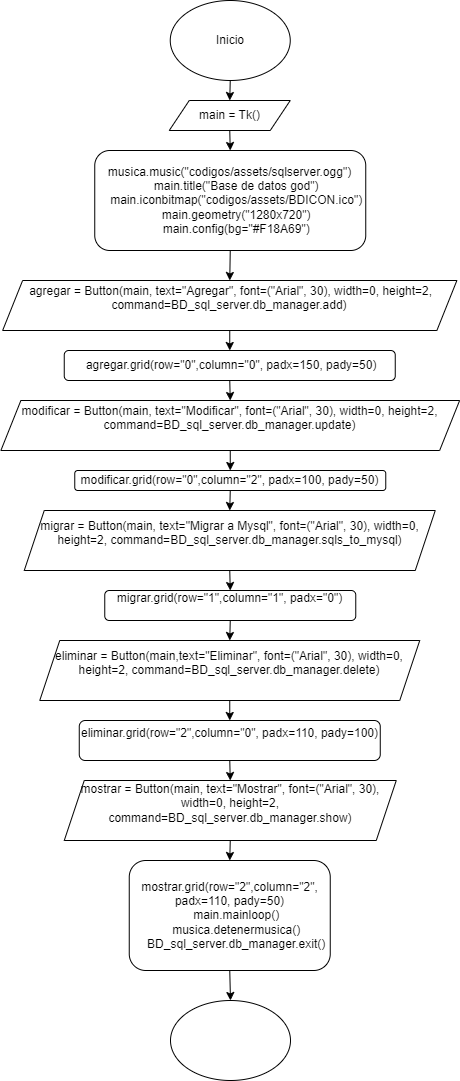

The diagram above was exported from draw.io. Its source (the exported page's mxGraphModel, read from the mxfile embedded in the PNG):
<mxGraphModel dx="438" dy="515" grid="1" gridSize="10" guides="1" tooltips="1" connect="1" arrows="1" fold="1" page="1" pageScale="1" pageWidth="850" pageHeight="1100" math="0" shadow="0">
  <root>
    <mxCell id="0" />
    <mxCell id="1" parent="0" />
    <mxCell id="gUh5TA9iEITUQ7nOX6h2-438" style="edgeStyle=orthogonalEdgeStyle;rounded=0;orthogonalLoop=1;jettySize=auto;html=1;exitX=0.5;exitY=1;exitDx=0;exitDy=0;entryX=0.5;entryY=0;entryDx=0;entryDy=0;" edge="1" parent="1" source="gUh5TA9iEITUQ7nOX6h2-1" target="gUh5TA9iEITUQ7nOX6h2-437">
      <mxGeometry relative="1" as="geometry" />
    </mxCell>
    <mxCell id="gUh5TA9iEITUQ7nOX6h2-1" value="Inicio" style="ellipse;whiteSpace=wrap;html=1;" vertex="1" parent="1">
      <mxGeometry x="498.75" y="100" width="120" height="80" as="geometry" />
    </mxCell>
    <mxCell id="gUh5TA9iEITUQ7nOX6h2-84" style="edgeStyle=orthogonalEdgeStyle;rounded=0;orthogonalLoop=1;jettySize=auto;html=1;exitX=0.5;exitY=1;exitDx=0;exitDy=0;entryX=0;entryY=0.5;entryDx=0;entryDy=0;" edge="1" parent="1" source="gUh5TA9iEITUQ7nOX6h2-81">
      <mxGeometry relative="1" as="geometry">
        <mxPoint x="105" y="390" as="targetPoint" />
        <Array as="points">
          <mxPoint x="200" y="680" />
          <mxPoint x="40" y="680" />
          <mxPoint x="40" y="390" />
        </Array>
      </mxGeometry>
    </mxCell>
    <mxCell id="gUh5TA9iEITUQ7nOX6h2-440" style="edgeStyle=orthogonalEdgeStyle;rounded=0;orthogonalLoop=1;jettySize=auto;html=1;exitX=0.5;exitY=1;exitDx=0;exitDy=0;entryX=0.5;entryY=0;entryDx=0;entryDy=0;" edge="1" parent="1" source="gUh5TA9iEITUQ7nOX6h2-437" target="gUh5TA9iEITUQ7nOX6h2-439">
      <mxGeometry relative="1" as="geometry" />
    </mxCell>
    <mxCell id="gUh5TA9iEITUQ7nOX6h2-437" value="main = Tk()" style="shape=parallelogram;perimeter=parallelogramPerimeter;whiteSpace=wrap;html=1;fixedSize=1;" vertex="1" parent="1">
      <mxGeometry x="497.75" y="200" width="121" height="30" as="geometry" />
    </mxCell>
    <mxCell id="gUh5TA9iEITUQ7nOX6h2-442" style="edgeStyle=orthogonalEdgeStyle;rounded=0;orthogonalLoop=1;jettySize=auto;html=1;exitX=0.5;exitY=1;exitDx=0;exitDy=0;entryX=0.5;entryY=0;entryDx=0;entryDy=0;" edge="1" parent="1" source="gUh5TA9iEITUQ7nOX6h2-439" target="gUh5TA9iEITUQ7nOX6h2-441">
      <mxGeometry relative="1" as="geometry" />
    </mxCell>
    <mxCell id="gUh5TA9iEITUQ7nOX6h2-439" value="&lt;div&gt;musica.music(&quot;codigos/assets/sqlserver.ogg&quot;)&lt;/div&gt;&lt;div&gt;&amp;nbsp; &amp;nbsp; main.title(&quot;Base de datos god&quot;)&lt;/div&gt;&lt;div&gt;&amp;nbsp; &amp;nbsp; main.iconbitmap(&quot;codigos/assets/BDICON.ico&quot;)&lt;/div&gt;&lt;div&gt;&amp;nbsp; &amp;nbsp; main.geometry(&quot;1280x720&quot;)&lt;/div&gt;&lt;div&gt;&amp;nbsp; &amp;nbsp; main.config(bg=&quot;#F18A69&quot;)&lt;/div&gt;" style="rounded=1;whiteSpace=wrap;html=1;" vertex="1" parent="1">
      <mxGeometry x="423.25" y="250" width="271" height="100" as="geometry" />
    </mxCell>
    <mxCell id="gUh5TA9iEITUQ7nOX6h2-444" style="edgeStyle=orthogonalEdgeStyle;rounded=0;orthogonalLoop=1;jettySize=auto;html=1;exitX=0.5;exitY=1;exitDx=0;exitDy=0;entryX=0.5;entryY=0;entryDx=0;entryDy=0;" edge="1" parent="1" source="gUh5TA9iEITUQ7nOX6h2-441" target="gUh5TA9iEITUQ7nOX6h2-443">
      <mxGeometry relative="1" as="geometry" />
    </mxCell>
    <mxCell id="gUh5TA9iEITUQ7nOX6h2-441" value="&lt;div&gt;&amp;nbsp;agregar = Button(main, text=&quot;Agregar&quot;, font=(&quot;Arial&quot;, 30), width=0, height=2, command=BD_sql_server.db_manager.add)&lt;/div&gt;&lt;div&gt;&lt;br&gt;&lt;/div&gt;" style="shape=parallelogram;perimeter=parallelogramPerimeter;whiteSpace=wrap;html=1;fixedSize=1;" vertex="1" parent="1">
      <mxGeometry x="331.13" y="380" width="454.25" height="50" as="geometry" />
    </mxCell>
    <mxCell id="gUh5TA9iEITUQ7nOX6h2-446" style="edgeStyle=orthogonalEdgeStyle;rounded=0;orthogonalLoop=1;jettySize=auto;html=1;exitX=0.5;exitY=1;exitDx=0;exitDy=0;entryX=0.5;entryY=0;entryDx=0;entryDy=0;" edge="1" parent="1" source="gUh5TA9iEITUQ7nOX6h2-443" target="gUh5TA9iEITUQ7nOX6h2-445">
      <mxGeometry relative="1" as="geometry" />
    </mxCell>
    <mxCell id="gUh5TA9iEITUQ7nOX6h2-443" value="&amp;nbsp;agregar.grid(row=&quot;0&quot;,column=&quot;0&quot;, padx=150, pady=50)" style="rounded=1;whiteSpace=wrap;html=1;" vertex="1" parent="1">
      <mxGeometry x="392.75" y="450" width="331" height="30" as="geometry" />
    </mxCell>
    <mxCell id="gUh5TA9iEITUQ7nOX6h2-448" style="edgeStyle=orthogonalEdgeStyle;rounded=0;orthogonalLoop=1;jettySize=auto;html=1;exitX=0.5;exitY=1;exitDx=0;exitDy=0;entryX=0.5;entryY=0;entryDx=0;entryDy=0;" edge="1" parent="1" source="gUh5TA9iEITUQ7nOX6h2-445" target="gUh5TA9iEITUQ7nOX6h2-447">
      <mxGeometry relative="1" as="geometry" />
    </mxCell>
    <mxCell id="gUh5TA9iEITUQ7nOX6h2-445" value="&lt;div&gt;modificar = Button(main, text=&quot;Modificar&quot;, font=(&quot;Arial&quot;, 30), width=0, height=2, command=BD_sql_server.db_manager.update)&lt;/div&gt;&lt;div&gt;&amp;nbsp; &amp;nbsp;&amp;nbsp;&lt;/div&gt;" style="shape=parallelogram;perimeter=parallelogramPerimeter;whiteSpace=wrap;html=1;fixedSize=1;" vertex="1" parent="1">
      <mxGeometry x="329.38" y="500" width="458.75" height="50" as="geometry" />
    </mxCell>
    <mxCell id="gUh5TA9iEITUQ7nOX6h2-451" style="edgeStyle=orthogonalEdgeStyle;rounded=0;orthogonalLoop=1;jettySize=auto;html=1;exitX=0.5;exitY=1;exitDx=0;exitDy=0;entryX=0.5;entryY=0;entryDx=0;entryDy=0;" edge="1" parent="1" source="gUh5TA9iEITUQ7nOX6h2-447" target="gUh5TA9iEITUQ7nOX6h2-450">
      <mxGeometry relative="1" as="geometry" />
    </mxCell>
    <UserObject label="modificar.grid(row=&quot;0&quot;,column=&quot;2&quot;, padx=100, pady=50)" link="modificar.grid(row=&quot;0&quot;,column=&quot;2&quot;, padx=100, pady=50)" id="gUh5TA9iEITUQ7nOX6h2-447">
      <mxCell style="rounded=1;whiteSpace=wrap;html=1;" vertex="1" parent="1">
        <mxGeometry x="403.26" y="570" width="311" height="20" as="geometry" />
      </mxCell>
    </UserObject>
    <mxCell id="gUh5TA9iEITUQ7nOX6h2-453" style="edgeStyle=orthogonalEdgeStyle;rounded=0;orthogonalLoop=1;jettySize=auto;html=1;exitX=0.5;exitY=1;exitDx=0;exitDy=0;entryX=0.5;entryY=0;entryDx=0;entryDy=0;" edge="1" parent="1" source="gUh5TA9iEITUQ7nOX6h2-450" target="gUh5TA9iEITUQ7nOX6h2-452">
      <mxGeometry relative="1" as="geometry" />
    </mxCell>
    <mxCell id="gUh5TA9iEITUQ7nOX6h2-450" value="&lt;div&gt;migrar = Button(main, text=&quot;Migrar a Mysql&quot;, font=(&quot;Arial&quot;, 30), width=0, height=2, command=BD_sql_server.db_manager.sqls_to_mysql)&lt;/div&gt;&lt;div&gt;&amp;nbsp; &amp;nbsp;&amp;nbsp;&lt;/div&gt;" style="shape=parallelogram;perimeter=parallelogramPerimeter;whiteSpace=wrap;html=1;fixedSize=1;" vertex="1" parent="1">
      <mxGeometry x="352.75" y="610" width="411" height="60" as="geometry" />
    </mxCell>
    <mxCell id="gUh5TA9iEITUQ7nOX6h2-455" style="edgeStyle=orthogonalEdgeStyle;rounded=0;orthogonalLoop=1;jettySize=auto;html=1;exitX=0.5;exitY=1;exitDx=0;exitDy=0;entryX=0.5;entryY=0;entryDx=0;entryDy=0;" edge="1" parent="1" source="gUh5TA9iEITUQ7nOX6h2-452" target="gUh5TA9iEITUQ7nOX6h2-454">
      <mxGeometry relative="1" as="geometry" />
    </mxCell>
    <mxCell id="gUh5TA9iEITUQ7nOX6h2-452" value="&lt;div&gt;migrar.grid(row=&quot;1&quot;,column=&quot;1&quot;, padx=&quot;0&quot;)&lt;/div&gt;&lt;div&gt;&amp;nbsp; &amp;nbsp;&amp;nbsp;&lt;/div&gt;" style="rounded=1;whiteSpace=wrap;html=1;" vertex="1" parent="1">
      <mxGeometry x="433.26" y="690" width="251" height="30" as="geometry" />
    </mxCell>
    <mxCell id="gUh5TA9iEITUQ7nOX6h2-457" style="edgeStyle=orthogonalEdgeStyle;rounded=0;orthogonalLoop=1;jettySize=auto;html=1;exitX=0.5;exitY=1;exitDx=0;exitDy=0;entryX=0.5;entryY=0;entryDx=0;entryDy=0;" edge="1" parent="1" source="gUh5TA9iEITUQ7nOX6h2-454" target="gUh5TA9iEITUQ7nOX6h2-456">
      <mxGeometry relative="1" as="geometry" />
    </mxCell>
    <mxCell id="gUh5TA9iEITUQ7nOX6h2-454" value="&lt;div&gt;eliminar = Button(main,text=&quot;Eliminar&quot;, font=(&quot;Arial&quot;, 30), width=0, height=2, command=BD_sql_server.db_manager.delete)&lt;/div&gt;&lt;div&gt;&amp;nbsp; &amp;nbsp;&amp;nbsp;&lt;/div&gt;" style="shape=parallelogram;perimeter=parallelogramPerimeter;whiteSpace=wrap;html=1;fixedSize=1;" vertex="1" parent="1">
      <mxGeometry x="368.25" y="740" width="380" height="60" as="geometry" />
    </mxCell>
    <mxCell id="gUh5TA9iEITUQ7nOX6h2-459" style="edgeStyle=orthogonalEdgeStyle;rounded=0;orthogonalLoop=1;jettySize=auto;html=1;exitX=0.5;exitY=1;exitDx=0;exitDy=0;entryX=0.5;entryY=0;entryDx=0;entryDy=0;" edge="1" parent="1" source="gUh5TA9iEITUQ7nOX6h2-456" target="gUh5TA9iEITUQ7nOX6h2-458">
      <mxGeometry relative="1" as="geometry" />
    </mxCell>
    <mxCell id="gUh5TA9iEITUQ7nOX6h2-456" value="&lt;div&gt;eliminar.grid(row=&quot;2&quot;,column=&quot;0&quot;, padx=110, pady=100)&lt;/div&gt;&lt;div&gt;&amp;nbsp; &amp;nbsp;&lt;/div&gt;" style="rounded=1;whiteSpace=wrap;html=1;" vertex="1" parent="1">
      <mxGeometry x="407.76" y="820" width="301" height="40" as="geometry" />
    </mxCell>
    <mxCell id="gUh5TA9iEITUQ7nOX6h2-461" style="edgeStyle=orthogonalEdgeStyle;rounded=0;orthogonalLoop=1;jettySize=auto;html=1;exitX=0.5;exitY=1;exitDx=0;exitDy=0;entryX=0.5;entryY=0;entryDx=0;entryDy=0;" edge="1" parent="1" source="gUh5TA9iEITUQ7nOX6h2-458" target="gUh5TA9iEITUQ7nOX6h2-460">
      <mxGeometry relative="1" as="geometry" />
    </mxCell>
    <mxCell id="gUh5TA9iEITUQ7nOX6h2-458" value="&lt;div&gt;mostrar = Button(main, text=&quot;Mostrar&quot;, font=(&quot;Arial&quot;, 30), width=0, height=2, command=BD_sql_server.db_manager.show)&lt;/div&gt;&lt;div&gt;&amp;nbsp; &amp;nbsp;&amp;nbsp;&lt;/div&gt;" style="shape=parallelogram;perimeter=parallelogramPerimeter;whiteSpace=wrap;html=1;fixedSize=1;" vertex="1" parent="1">
      <mxGeometry x="392.76" y="880" width="332" height="60" as="geometry" />
    </mxCell>
    <mxCell id="gUh5TA9iEITUQ7nOX6h2-463" style="edgeStyle=orthogonalEdgeStyle;rounded=0;orthogonalLoop=1;jettySize=auto;html=1;exitX=0.5;exitY=1;exitDx=0;exitDy=0;entryX=0.5;entryY=0;entryDx=0;entryDy=0;" edge="1" parent="1" source="gUh5TA9iEITUQ7nOX6h2-460" target="gUh5TA9iEITUQ7nOX6h2-462">
      <mxGeometry relative="1" as="geometry" />
    </mxCell>
    <mxCell id="gUh5TA9iEITUQ7nOX6h2-460" value="&lt;div&gt;mostrar.grid(row=&quot;2&quot;,column=&quot;2&quot;, padx=110, pady=50)&lt;/div&gt;&lt;div&gt;&amp;nbsp; &amp;nbsp; main.mainloop()&lt;/div&gt;&lt;div&gt;&amp;nbsp; &amp;nbsp; musica.detenermusica()&lt;/div&gt;&lt;div&gt;&amp;nbsp; &amp;nbsp; BD_sql_server.db_manager.exit()&lt;/div&gt;" style="rounded=1;whiteSpace=wrap;html=1;" vertex="1" parent="1">
      <mxGeometry x="457.75" y="960" width="201" height="110" as="geometry" />
    </mxCell>
    <mxCell id="gUh5TA9iEITUQ7nOX6h2-462" value="" style="ellipse;whiteSpace=wrap;html=1;" vertex="1" parent="1">
      <mxGeometry x="499" y="1100" width="120" height="80" as="geometry" />
    </mxCell>
  </root>
</mxGraphModel>